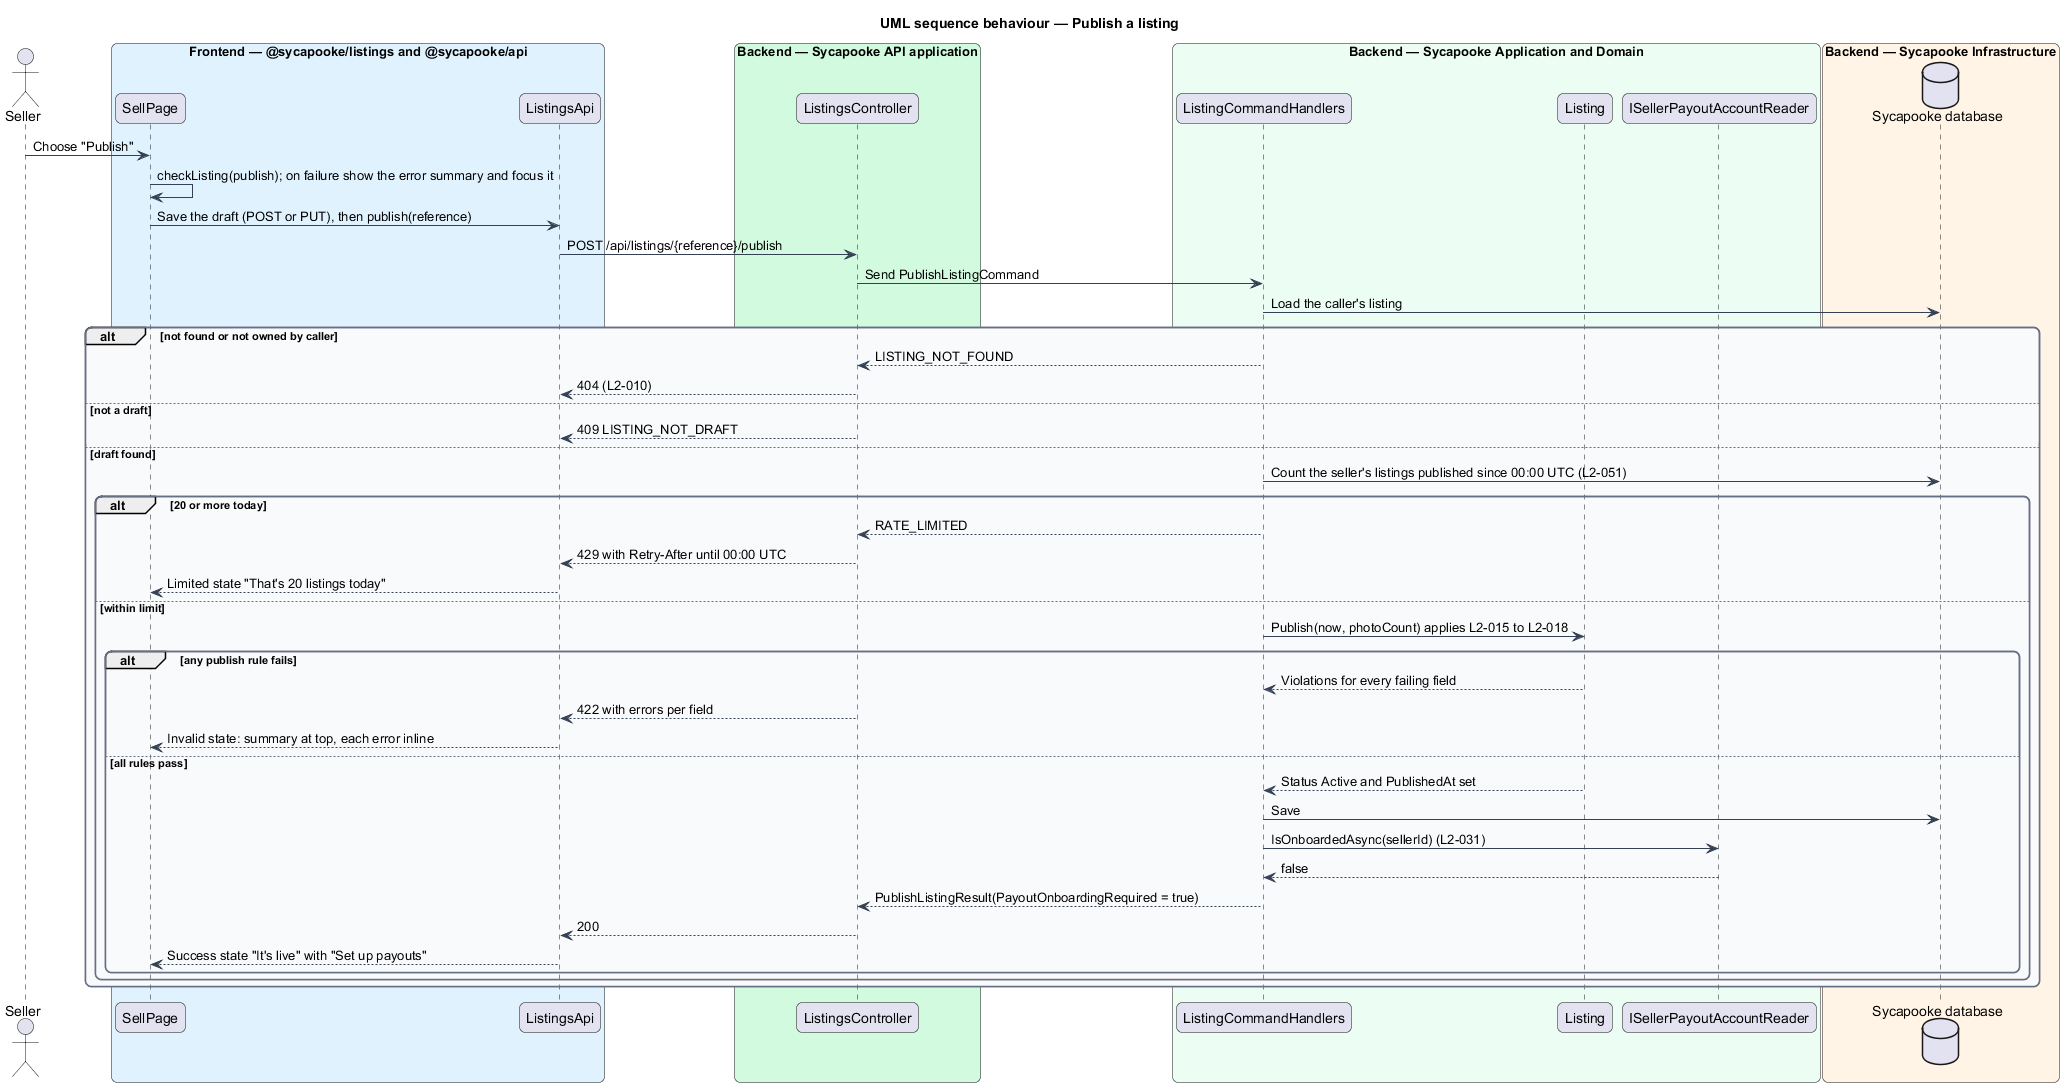

The diagram above was rendered by PlantUML. Its source (embedded in the PNG):
@startuml
title UML sequence behaviour — Publish a listing
skinparam backgroundColor #FFFFFF
skinparam shadowing false
skinparam roundcorner 12
skinparam defaultFontName Arial
skinparam ArrowColor #344054
skinparam rectangle {
  BorderColor #344054
  FontColor #101828
}
skinparam package {
  BorderColor #667085
  FontColor #101828
  BackgroundColor #F9FAFB
}
actor "Seller" as actor
box "Frontend — @sycapooke/listings and @sycapooke/api" #E0F2FE
  participant "SellPage" as page
  participant "ListingsApi" as client
end box
box "Backend — Sycapooke API application" #D1FADF
  participant "ListingsController" as controller
end box
box "Backend — Sycapooke Application and Domain" #ECFDF3
  participant "ListingCommandHandlers" as handler
  participant "Listing" as entity
  participant "ISellerPayoutAccountReader" as payout
end box
box "Backend — Sycapooke Infrastructure" #FFF4E5
  database "Sycapooke database" as db
end box
actor -> page : Choose "Publish"
page -> page : checkListing(publish); on failure show the error summary and focus it
page -> client : Save the draft (POST or PUT), then publish(reference)
client -> controller : POST /api/listings/{reference}/publish
controller -> handler : Send PublishListingCommand
handler -> db : Load the caller's listing
alt not found or not owned by caller
  handler --> controller : LISTING_NOT_FOUND
  controller --> client : 404 (L2-010)
else not a draft
  controller --> client : 409 LISTING_NOT_DRAFT
else draft found
  handler -> db : Count the seller's listings published since 00:00 UTC (L2-051)
  alt 20 or more today
    handler --> controller : RATE_LIMITED
    controller --> client : 429 with Retry-After until 00:00 UTC
    client --> page : Limited state "That's 20 listings today"
  else within limit
    handler -> entity : Publish(now, photoCount) applies L2-015 to L2-018
    alt any publish rule fails
      entity --> handler : Violations for every failing field
      controller --> client : 422 with errors per field
      client --> page : Invalid state: summary at top, each error inline
    else all rules pass
      entity --> handler : Status Active and PublishedAt set
      handler -> db : Save
      handler -> payout : IsOnboardedAsync(sellerId) (L2-031)
      payout --> handler : false
      handler --> controller : PublishListingResult(PayoutOnboardingRequired = true)
      controller --> client : 200
      client --> page : Success state "It's live" with "Set up payouts"
    end
  end
end
@enduml